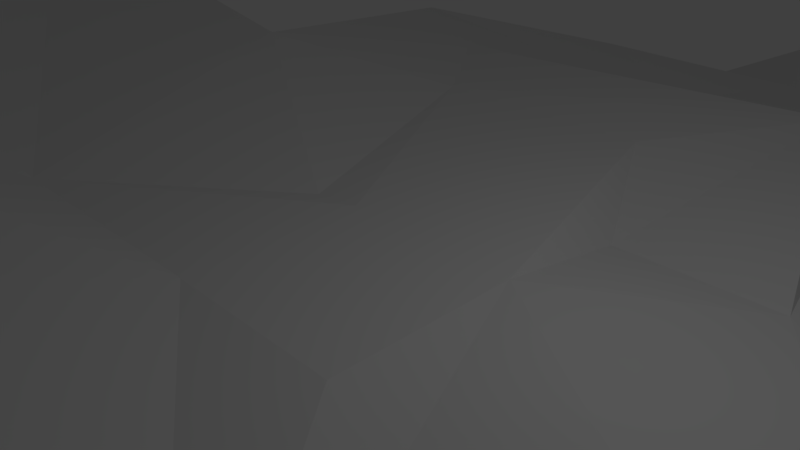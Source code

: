 # Source: iceberg3.blend  (saved by Blender 2.79.0; exported with 4.5.12 LTS)
import bpy
from mathutils import Matrix  # noqa: F401  (used for matrix-valued properties, if any)

bpy.ops.wm.read_factory_settings(use_empty=True)
scene = bpy.context.scene
scene.name = 'Scene'

# ---- collections
col_collection_1 = bpy.data.collections.new('Collection 1'); scene.collection.children.link(col_collection_1)

# ---- world
world_world = bpy.data.worlds.new('World'); scene.world = world_world
world_world.color = (0.05088, 0.05088, 0.05088)
world_world.use_sun_shadow = False
world_world.sun_shadow_jitter_overblur = 0.0
world_world.cycles.sampling_method = 'MANUAL'

# ---- cameras
cam_camera = bpy.data.cameras.new('Camera')
cam_camera.clip_end = 100.0
cam_camera.lens = 35.0
cam_camera.sensor_width = 32.0
cam_camera.sensor_height = 18.0
cam_camera.ortho_scale = 7.314
cam_camera.dof.focus_distance = 0.0
cam_camera.dof.aperture_fstop = 128.0

# ---- lights
light_lamp = bpy.data.lights.new('Lamp', 'POINT')
light_lamp.transmission_factor = 0.0
light_lamp.cutoff_distance = 30.0
light_lamp.energy = 100.0
light_lamp.shadow_buffer_clip_start = 1.001
light_lamp.shadow_soft_size = 0.1
light_lamp.shadow_maximum_resolution = 0.006
light_lamp.use_absolute_resolution = True

# ---- meshes
me_plane_003 = bpy.data.meshes.new('Plane.003')
me_plane_003.from_pydata([(-1.439, -1.925, -0.2065), (1.501, -1.923, -0.2041), (-1.441, 1.015, -0.1363), (1.499, 1.017, -0.1524), (4.122, -5.498, -0.8932), (8.486, -3.082, -0.7781), (1.498, 3.29, -0.4863), (4.115, 3.292, -0.4842), (0.1725, 5.82, 0.04722), (2.196, 8.804, 0.2406), (-2.343, 1.031, -0.2532), (-4.055, 5.801, 0.04383), (-5.995, -1.934, -0.2566), (-7.71, 4.106, 0.7619), (-5.961, 8.365, 0.04269), (-9.349, 10.54, 0.04031), (-3.195, 13.12, -1.616), (-6.584, 15.29, -1.3), (1.595, 13.35, -1.357), (-2.334, 18.55, -2.378), (4.171, 16.03, -2.373), (12.29, -2.187, -1.624), (-5.833, -9.448, 1.079), (-10.16, -6.098, 1.36), (-18.94, -2.154, 1.276), (-24.47, 7.042, 1.631), (-15.3, 12.53, -6.808), (-12.24, 22.6, -6.804), (-4.198, 22.77, -2.379), (6.816, 16.9, -3.452), (1.773, 19.82, -2.644), (-11.06, -11.74, -2.921), (-22.02, -16.18, -2.41), (-3.799, -19.66, -2.163), (-13.3, -25.69, -3.691), (-4.353, -13.69, -3.95), (2.264, -19.38, -3.852), (1.708, -13.41, -2.534), (15.45, -9.467, -4.23), (9.576, -7.592, -1.2), (22.7, -1.599, -1.075), (26.11, -9.78, -3.616), (15.32, -23.04, -5.349), (20.55, -19.16, -4.044), (24.56, -18.63, -5.341), (-20.87, 4.217, -18.71), (-16.18, -3.591, -19.01), (-22.63, -5.09, -10.32), (-34.98, 8.841, -4.993), (-22.03, 17.41, -12.32), (-17.73, 31.53, -9.891), (-6.455, 31.76, -5.463), (14.69, 22.67, -9.697), (1.921, 27.63, -5.834), (-31.55, -23.41, -9.178), (3.777, -23.11, -7.477), (-1.597, -25.67, -8.017), (8.28, -22.9, -8.731), (31.28, -2.418, -7.036), (36.07, -13.62, -7.803), (18.42, -28.83, -8.328), (21.86, -22.74, -7.284), (31.37, -22.64, -8.316), (-4.346, 1.195, -47.65), (-3.304, -0.5399, -47.72), (-1.648, -1.284, -47.72), (-0.8321, -1.916, -47.77), (3.043, -0.2418, -48.03), (1.203, 3.883, -47.65), (-0.2699, 4.454, -47.65), (0.6198, 3.277, -47.42), (-1.232, 3.717, -47.41), (-0.4648, 3.224, -47.48), (-1.859, 2.641, -47.65), (-1.091, 2.148, -47.65), (-1.487, 1.183, -47.49), (-1.099, -0.1844, -47.72), (-0.6598, 1.567, -47.65), (-0.2719, 0.487, -47.72), (0.756, 2.247, -47.61), (0.2977, 1.572, -47.65), (32.71, 3.687, -7.634), (35.55, 6.176, -5.164), (35.14, 12.6, 0.3749), (-20.2, -4.532, -15.75), (-31.29, 8.211, -11.57), (-19.66, 15.7, -15.37), (-15.8, 28.4, -15.37), (-5.657, 28.61, -10.94), (8.236, 21.2, -10.12), (1.875, 24.89, -11.27), (1.191, 0.9991, -47.77), (-28.2, -20.87, -10.39), (4.17, -21.65, -10.44), (-17.2, -32.87, -9.723), (0.5979, 0.9987, -47.77), (2.494, -24.38, -15.06), (2.181, -0.4443, -47.84), (-12.2, -2.623, -29.29), (-15.71, 3.218, -29.06), (28.27, -2.13, -12.35), (32.58, -12.27, -13.35), (19.71, -34.46, -14.37), (20.43, -21.32, -10.27), (42.9, -23.93, -14.35), (-15.74, 12.76, -18.7), (-12.62, 23.02, -18.7), (-4.423, 23.19, -18.69), (6.806, 17.21, -18.03), (1.665, 20.19, -18.96), (-18.79, -15.49, -22.08), (-4.016, -20.05, -20.88), (-11.39, -23.56, -21.62), (2.165, -19.76, -22.6), (26.98, 17.98, -8.667), (23.0, -1.649, -19.83), (26.48, -9.977, -21.23), (16.08, -27.9, -22.05), (20.81, -19.54, -20.62), (33.87, -19.4, -22.04), (-11.87, 9.608, -29.06), (-9.536, 17.29, -29.06), (-3.404, 17.41, -29.05), (4.995, 12.94, -28.56), (1.15, 15.16, -29.25), (1.192, -0.9917, -47.86), (-14.15, -11.02, -29.29), (-3.1, -15.1, -31.46), (-8.617, -17.73, -32.02), (0.5981, 0.484, -47.69), (1.524, -14.89, -32.75), (-0.06771, 0.4835, -47.69), (0.5986, -0.1819, -47.71), (-0.06724, -0.1823, -47.71), (27.82, 9.636, 0.3749), (17.11, -1.17, -29.91), (19.71, -6.898, -28.66), (11.93, -20.98, -32.34), (15.47, -14.72, -31.27), (25.24, -14.62, -32.33), (18.57, 17.93, -4.773), (35.87, 6.787, 0.3749), (29.73, 14.6, -4.161), (-5.987, -1.168, -42.01), (-7.775, 1.806, -41.9), (-5.821, 5.06, -41.89), (-4.631, 8.97, -41.89), (-1.509, 9.034, -41.89), (2.769, 6.754, -41.64), (0.8103, 7.889, -41.99), (-6.983, -5.444, -42.01), (-1.354, -7.182, -41.56), (-4.163, -8.521, -41.84), (1.001, -7.074, -42.21), (6.616, 10.24, -2.613), (8.937, -0.4289, -42.33), (10.26, -3.346, -41.69), (6.301, -10.17, -42.0), (8.103, -6.988, -41.46), (13.08, -6.935, -42.0), (-3.207, 3.092, -47.65), (-2.513, 5.372, -47.65), (-0.6921, 5.41, -47.65), (1.802, 4.08, -47.5), (0.6602, 4.742, -47.71), (-2.246, -2.252, -47.63), (-3.885, -3.033, -47.72), (-0.6017, -4.047, -47.46), (-2.24, -4.828, -47.62), (-0.7271, -2.695, -47.86), (0.7713, -3.983, -47.84), (0.6454, -2.632, -47.54), (3.757, -1.739, -47.92), (2.427, -1.466, -47.93), (30.55, 3.762, 0.3749), (5.399, -0.1085, -47.9), (6.173, -1.809, -47.53), (3.862, -5.792, -47.72), (4.913, -3.933, -47.4), (7.813, -3.903, -47.71), (31.65, 9.473, -11.66), (42.81, 12.09, -0.5924), (24.22, 14.5, -17.36)], [], [(0, 2, 3, 1), (3, 5, 4, 1), (3, 6, 7, 5), (6, 8, 9, 7), (3, 2, 8, 6), (2, 10, 11, 8), (10, 12, 13, 11), (2, 0, 12, 10), (13, 15, 14, 11), (9, 8, 11, 14), (15, 17, 16, 14), (18, 9, 14, 16), (18, 16, 17, 19, 20), (0, 22, 23, 12), (0, 1, 4, 22), (13, 12, 23, 24, 25), (26, 15, 13, 25), (27, 17, 15, 26), (19, 17, 27, 28), (28, 30, 19), (20, 19, 30), (23, 31, 32, 24), (31, 33, 34, 32), (31, 35, 33), (22, 35, 31, 23), (35, 37, 36, 33), (37, 39, 38, 36), (22, 4, 37, 35), (5, 39, 4), (39, 37, 4), (5, 21, 38, 39), (38, 21, 40, 41), (38, 43, 42, 36), (41, 44, 43, 38), (57, 60, 102, 96), (51, 50, 87, 88), (47, 54, 92, 84), (59, 58, 100, 101), (50, 49, 86, 87), (52, 53, 90, 89), (62, 59, 101, 104), (61, 62, 104, 103), (53, 51, 88, 90), (82, 141, 181), (54, 56, 94, 92), (49, 48, 85, 86), (56, 55, 93, 94), (48, 47, 84, 85), (60, 61, 103, 102), (55, 57, 96, 93), (41, 40, 58, 59), (24, 32, 54, 47), (28, 27, 50, 51), (36, 42, 60, 57), (33, 36, 57, 55), (42, 43, 61, 60), (25, 24, 47, 48), (34, 33, 55, 56), (26, 25, 48, 49), (32, 34, 56, 54), (30, 28, 51, 53), (43, 44, 62, 61), (44, 41, 59, 62), (29, 30, 53, 52), (27, 26, 49, 50), (75, 63, 64, 65, 76), (133, 66, 125, 132), (133, 76, 65, 66), (30, 29, 20), (83, 134, 141), (134, 141, 174), (70, 68, 69, 71, 72), (70, 72, 74, 79), (73, 74, 72, 71), (79, 74, 77, 80), (75, 77, 74, 73), (131, 78, 76, 133), (78, 77, 75, 76), (131, 80, 77, 78), (129, 95, 80, 131), (95, 91, 79, 80), (129, 97, 91, 95), (129, 132, 125, 97), (133, 132, 129, 131), (104, 101, 116, 119), (103, 104, 119, 118), (90, 88, 107, 109), (29, 154, 20), (92, 94, 112, 110), (86, 85, 45, 105), (94, 93, 111, 112), (85, 84, 46, 45), (102, 103, 118, 117), (93, 96, 113, 111), (96, 102, 117, 113), (88, 87, 106, 107), (84, 92, 110, 46), (101, 100, 115, 116), (87, 86, 105, 106), (89, 90, 109, 108), (112, 111, 127, 128), (117, 118, 138, 137), (111, 113, 130, 127), (45, 46, 98, 99), (113, 117, 137, 130), (107, 106, 121, 122), (46, 110, 126, 98), (116, 115, 135, 136), (106, 105, 120, 121), (108, 109, 124, 123), (119, 116, 136, 139), (118, 119, 139, 138), (109, 107, 122, 124), (174, 40, 21, 154), (110, 112, 128, 126), (105, 45, 99, 120), (137, 138, 158, 157), (127, 130, 153, 151), (58, 40, 174, 141), (130, 137, 157, 153), (122, 121, 146, 147), (98, 126, 150, 143), (136, 135, 155, 156), (142, 82, 181), (121, 120, 145, 146), (123, 124, 149, 148), (134, 140, 29, 154), (139, 136, 156, 159), (99, 98, 143, 144), (138, 139, 159, 158), (124, 122, 147, 149), (154, 21, 18), (126, 128, 152, 150), (120, 99, 144, 145), (140, 134, 83), (128, 127, 151, 152), (149, 147, 162, 164), (5, 7, 9, 18, 21), (150, 152, 168, 166), (145, 144, 63, 160), (152, 151, 167, 168), (144, 143, 64, 63), (157, 158, 178, 177), (151, 153, 170, 167), (29, 52, 140), (153, 157, 177, 170), (147, 146, 161, 162), (81, 58, 141, 82), (143, 150, 166, 64), (156, 155, 175, 176), (146, 145, 160, 161), (148, 149, 164, 163), (163, 70, 97, 67), (159, 156, 176, 179), (134, 174, 154), (158, 159, 179, 178), (160, 63, 75, 73), (161, 160, 73, 71), (69, 162, 161, 71), (162, 69, 164), (68, 164, 69), (175, 163, 67), (65, 64, 166, 165), (165, 166, 168, 167), (165, 167, 169), (66, 65, 165, 169), (169, 167, 170, 171), (171, 170, 172, 173), (66, 169, 171, 125), (97, 125, 173), (173, 125, 171), (97, 173, 172, 67), (20, 154, 18), (172, 176, 175, 67), (172, 170, 177, 178), (176, 172, 178, 179), (58, 81, 100), (140, 83, 142), (83, 181, 141), (181, 83, 142), (148, 163, 175, 155), (123, 148, 155, 135), (135, 115, 108, 123), (142, 114, 140), (82, 180, 81), (142, 114, 180, 82), (115, 100, 81, 180), (140, 52, 114), (115, 180, 182), (180, 114, 182), (115, 182, 108), (182, 114, 108), (108, 114, 89), (89, 114, 52)])
me_plane_003.use_remesh_preserve_volume = False
me_plane_003.use_remesh_preserve_attributes = False
me_plane_003.use_mirror_vertex_groups = False
me_plane_003.update()

# ---- objects
ob_lamp = bpy.data.objects.new('Lamp', light_lamp)
ob_camera = bpy.data.objects.new('Camera', cam_camera)
ob_iceberg = bpy.data.objects.new('Iceberg', me_plane_003)

# ---- transforms, parenting, visibility, modifiers, constraints
ob_lamp.location = (4.076, 1.005, 5.904)
ob_lamp.rotation_euler = (0.6503, 0.05522, 1.866)
ob_lamp.lock_rotations_4d = False
ob_lamp.empty_display_type = 'ARROWS'
ob_lamp.color = (0.0, 0.0, 0.0, 0.0)
ob_lamp.lineart.crease_threshold = 0.0
ob_camera.location = (7.481, -6.508, 5.344)
ob_camera.rotation_euler = (1.109, 0.0, 0.8149)
ob_camera.lock_rotations_4d = False
ob_camera.empty_display_type = 'ARROWS'
ob_camera.color = (0.0, 0.0, 0.0, 0.0)
ob_camera.display_type = 'WIRE'
ob_camera.lineart.crease_threshold = 0.0
ob_iceberg.location = (0.0, 0.0, 0.0)
ob_iceberg.rotation_euler = (-2.053e-06, 4.058e-06, 3.9e-06)
ob_iceberg.lineart.crease_threshold = 0.0

# ---- collection membership
col_collection_1.objects.link(ob_lamp)
col_collection_1.objects.link(ob_camera)
col_collection_1.objects.link(ob_iceberg)

# ---- scene / render settings (as saved in the file)
scene.camera = ob_camera
scene.frame_start = 1; scene.frame_end = 250; scene.frame_set(1)
scene.render.engine = 'BLENDER_EEVEE_NEXT'
scene.render.resolution_percentage = 50
scene.render.dither_intensity = 0.0
scene.cycles.use_denoising = False
scene.cycles.samples = 128
scene.cycles.sampling_pattern = 'TABULATED_SOBOL'
scene.cycles.use_adaptive_sampling = False
scene.cycles.use_light_tree = False
scene.cycles.blur_glossy = 0.0
scene.cycles.sample_clamp_indirect = 0.0
scene.view_settings.view_transform = 'Standard'
bpy.context.view_layer.update()
